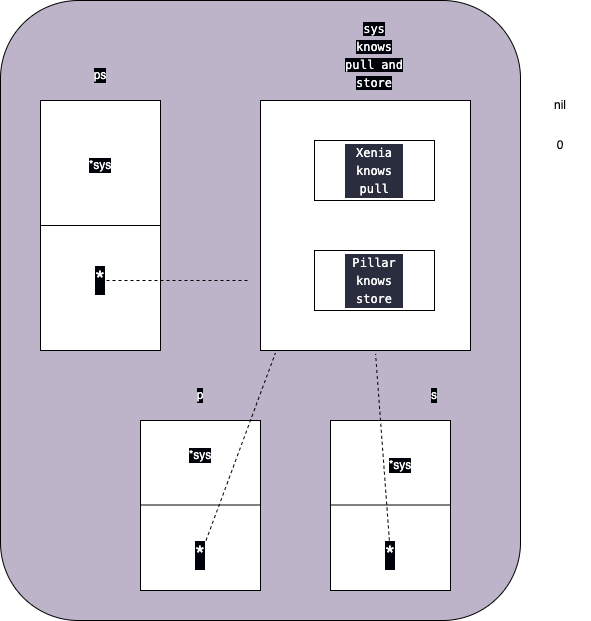

The diagram above was exported from draw.io. Its source (the exported page's mxGraphModel, read from the mxfile embedded in the PNG):
<mxGraphModel dx="574" dy="682" grid="1" gridSize="10" guides="1" tooltips="1" connect="1" arrows="1" fold="1" page="1" pageScale="1" pageWidth="827" pageHeight="1169" math="0" shadow="0">
  <root>
    <mxCell id="0" />
    <mxCell id="1" parent="0" />
    <mxCell id="122" value="" style="rounded=1;whiteSpace=wrap;html=1;labelBackgroundColor=#00020a;fontSize=24;fontColor=#FFFFFF;fillColor=#beb4ca;" vertex="1" parent="1">
      <mxGeometry x="40" y="60" width="520" height="620" as="geometry" />
    </mxCell>
    <mxCell id="78" value="nil" style="text;strokeColor=none;fillColor=none;align=center;verticalAlign=middle;whiteSpace=wrap;rounded=0;fontSize=12;" parent="1" vertex="1">
      <mxGeometry x="570" y="150" width="60" height="30" as="geometry" />
    </mxCell>
    <mxCell id="83" value="0" style="text;strokeColor=none;fillColor=none;align=center;verticalAlign=middle;whiteSpace=wrap;rounded=0;fontSize=12;" parent="1" vertex="1">
      <mxGeometry x="570" y="190" width="60" height="30" as="geometry" />
    </mxCell>
    <mxCell id="95" value="" style="rounded=0;whiteSpace=wrap;html=1;" vertex="1" parent="1">
      <mxGeometry x="300" y="160" width="210" height="250" as="geometry" />
    </mxCell>
    <mxCell id="96" value="" style="rounded=0;whiteSpace=wrap;html=1;" vertex="1" parent="1">
      <mxGeometry x="354" y="200" width="120" height="60" as="geometry" />
    </mxCell>
    <mxCell id="97" value="" style="rounded=0;whiteSpace=wrap;html=1;" vertex="1" parent="1">
      <mxGeometry x="354" y="310" width="120" height="60" as="geometry" />
    </mxCell>
    <mxCell id="98" value="" style="rounded=0;whiteSpace=wrap;html=1;" vertex="1" parent="1">
      <mxGeometry x="80" y="160" width="120" height="250" as="geometry" />
    </mxCell>
    <mxCell id="99" value="" style="rounded=0;whiteSpace=wrap;html=1;" vertex="1" parent="1">
      <mxGeometry x="180" y="480" width="120" height="170" as="geometry" />
    </mxCell>
    <mxCell id="100" value="" style="rounded=0;whiteSpace=wrap;html=1;" vertex="1" parent="1">
      <mxGeometry x="370" y="480" width="120" height="170" as="geometry" />
    </mxCell>
    <mxCell id="101" value="" style="endArrow=none;html=1;entryX=1;entryY=0.5;entryDx=0;entryDy=0;exitX=0;exitY=0.5;exitDx=0;exitDy=0;" edge="1" parent="1" source="98" target="98">
      <mxGeometry width="50" height="50" relative="1" as="geometry">
        <mxPoint x="80" y="290" as="sourcePoint" />
        <mxPoint x="130" y="240" as="targetPoint" />
      </mxGeometry>
    </mxCell>
    <mxCell id="102" value="" style="endArrow=none;html=1;entryX=1;entryY=0.5;entryDx=0;entryDy=0;exitX=0;exitY=0.5;exitDx=0;exitDy=0;" edge="1" parent="1">
      <mxGeometry width="50" height="50" relative="1" as="geometry">
        <mxPoint x="180" y="564.5" as="sourcePoint" />
        <mxPoint x="300" y="564.5" as="targetPoint" />
      </mxGeometry>
    </mxCell>
    <mxCell id="103" value="" style="endArrow=none;html=1;entryX=1;entryY=0.5;entryDx=0;entryDy=0;exitX=0;exitY=0.5;exitDx=0;exitDy=0;" edge="1" parent="1">
      <mxGeometry width="50" height="50" relative="1" as="geometry">
        <mxPoint x="370" y="564.5" as="sourcePoint" />
        <mxPoint x="490" y="564.5" as="targetPoint" />
      </mxGeometry>
    </mxCell>
    <mxCell id="105" value="&lt;div style=&quot;font-family: Menlo, Monaco, &amp;quot;Courier New&amp;quot;, monospace; line-height: 18px;&quot;&gt;&lt;span style=&quot;background-color: rgb(0, 2, 10);&quot;&gt;&lt;font color=&quot;#fcfcfc&quot;&gt;sys knows pull and store&lt;/font&gt;&lt;/span&gt;&lt;/div&gt;" style="text;html=1;strokeColor=none;fillColor=none;align=center;verticalAlign=middle;whiteSpace=wrap;rounded=0;" vertex="1" parent="1">
      <mxGeometry x="384" y="100" width="60" height="30" as="geometry" />
    </mxCell>
    <mxCell id="106" value="&lt;div style=&quot;background-color: rgb(41, 45, 62); font-family: Menlo, Monaco, &amp;quot;Courier New&amp;quot;, monospace; line-height: 18px;&quot;&gt;&lt;div style=&quot;line-height: 18px;&quot;&gt;&lt;font color=&quot;#ffffff&quot;&gt;Xenia knows pull&lt;/font&gt;&lt;/div&gt;&lt;/div&gt;" style="text;html=1;strokeColor=none;fillColor=none;align=center;verticalAlign=middle;whiteSpace=wrap;rounded=0;" vertex="1" parent="1">
      <mxGeometry x="384" y="215" width="60" height="30" as="geometry" />
    </mxCell>
    <mxCell id="107" value="&lt;div style=&quot;background-color: rgb(41, 45, 62); font-family: Menlo, Monaco, &amp;quot;Courier New&amp;quot;, monospace; line-height: 18px;&quot;&gt;&lt;font color=&quot;#fcfcfc&quot;&gt;Pillar knows store&lt;/font&gt;&lt;/div&gt;" style="text;html=1;strokeColor=none;fillColor=none;align=center;verticalAlign=middle;whiteSpace=wrap;rounded=0;" vertex="1" parent="1">
      <mxGeometry x="384" y="325" width="60" height="30" as="geometry" />
    </mxCell>
    <mxCell id="110" value="ps" style="text;html=1;strokeColor=none;fillColor=none;align=center;verticalAlign=middle;whiteSpace=wrap;rounded=0;labelBackgroundColor=#00020a;fontColor=#FFFFFF;" vertex="1" parent="1">
      <mxGeometry x="110" y="120" width="60" height="30" as="geometry" />
    </mxCell>
    <mxCell id="111" value="s" style="text;html=1;strokeColor=none;fillColor=none;align=center;verticalAlign=middle;whiteSpace=wrap;rounded=0;labelBackgroundColor=#00020a;fontColor=#FFFFFF;" vertex="1" parent="1">
      <mxGeometry x="444" y="440" width="60" height="30" as="geometry" />
    </mxCell>
    <mxCell id="112" value="p" style="text;html=1;strokeColor=none;fillColor=none;align=center;verticalAlign=middle;whiteSpace=wrap;rounded=0;labelBackgroundColor=#00020a;fontColor=#FFFFFF;" vertex="1" parent="1">
      <mxGeometry x="210" y="440" width="60" height="30" as="geometry" />
    </mxCell>
    <mxCell id="113" value="*sys" style="text;html=1;strokeColor=none;fillColor=none;align=center;verticalAlign=middle;whiteSpace=wrap;rounded=0;labelBackgroundColor=#00020a;fontColor=#FFFFFF;" vertex="1" parent="1">
      <mxGeometry x="110" y="210" width="60" height="30" as="geometry" />
    </mxCell>
    <mxCell id="114" value="*sys" style="text;html=1;strokeColor=none;fillColor=none;align=center;verticalAlign=middle;whiteSpace=wrap;rounded=0;labelBackgroundColor=#00020a;fontColor=#FFFFFF;" vertex="1" parent="1">
      <mxGeometry x="410" y="510" width="60" height="30" as="geometry" />
    </mxCell>
    <mxCell id="115" value="*sys" style="text;html=1;strokeColor=none;fillColor=none;align=center;verticalAlign=middle;whiteSpace=wrap;rounded=0;labelBackgroundColor=#00020a;fontColor=#FFFFFF;" vertex="1" parent="1">
      <mxGeometry x="210" y="500" width="60" height="30" as="geometry" />
    </mxCell>
    <mxCell id="116" value="&lt;font style=&quot;font-size: 24px;&quot;&gt;*&lt;/font&gt;" style="text;html=1;strokeColor=none;fillColor=none;align=center;verticalAlign=middle;whiteSpace=wrap;rounded=0;labelBackgroundColor=#00020a;fontColor=#FFFFFF;" vertex="1" parent="1">
      <mxGeometry x="110" y="325" width="60" height="30" as="geometry" />
    </mxCell>
    <mxCell id="117" value="&lt;font style=&quot;font-size: 24px;&quot;&gt;*&lt;/font&gt;" style="text;html=1;strokeColor=none;fillColor=none;align=center;verticalAlign=middle;whiteSpace=wrap;rounded=0;labelBackgroundColor=#00020a;fontColor=#FFFFFF;" vertex="1" parent="1">
      <mxGeometry x="400" y="600" width="60" height="30" as="geometry" />
    </mxCell>
    <mxCell id="118" value="&lt;font style=&quot;font-size: 24px;&quot;&gt;*&lt;/font&gt;" style="text;html=1;strokeColor=none;fillColor=none;align=center;verticalAlign=middle;whiteSpace=wrap;rounded=0;labelBackgroundColor=#00020a;fontColor=#FFFFFF;" vertex="1" parent="1">
      <mxGeometry x="210" y="600" width="60" height="30" as="geometry" />
    </mxCell>
    <mxCell id="119" value="" style="endArrow=none;dashed=1;html=1;fontSize=24;fontColor=#FFFFFF;" edge="1" parent="1">
      <mxGeometry width="50" height="50" relative="1" as="geometry">
        <mxPoint x="140" y="340" as="sourcePoint" />
        <mxPoint x="290" y="340" as="targetPoint" />
      </mxGeometry>
    </mxCell>
    <mxCell id="120" value="" style="endArrow=none;dashed=1;html=1;fontSize=24;fontColor=#FFFFFF;entryX=0.548;entryY=1.014;entryDx=0;entryDy=0;entryPerimeter=0;" edge="1" parent="1" source="117" target="95">
      <mxGeometry width="50" height="50" relative="1" as="geometry">
        <mxPoint x="415" y="480" as="sourcePoint" />
        <mxPoint x="465" y="430" as="targetPoint" />
      </mxGeometry>
    </mxCell>
    <mxCell id="121" value="" style="endArrow=none;dashed=1;html=1;fontSize=24;fontColor=#FFFFFF;entryX=0.071;entryY=1.01;entryDx=0;entryDy=0;entryPerimeter=0;" edge="1" parent="1" source="118" target="95">
      <mxGeometry width="50" height="50" relative="1" as="geometry">
        <mxPoint x="270" y="480" as="sourcePoint" />
        <mxPoint x="320" y="430" as="targetPoint" />
      </mxGeometry>
    </mxCell>
  </root>
</mxGraphModel>